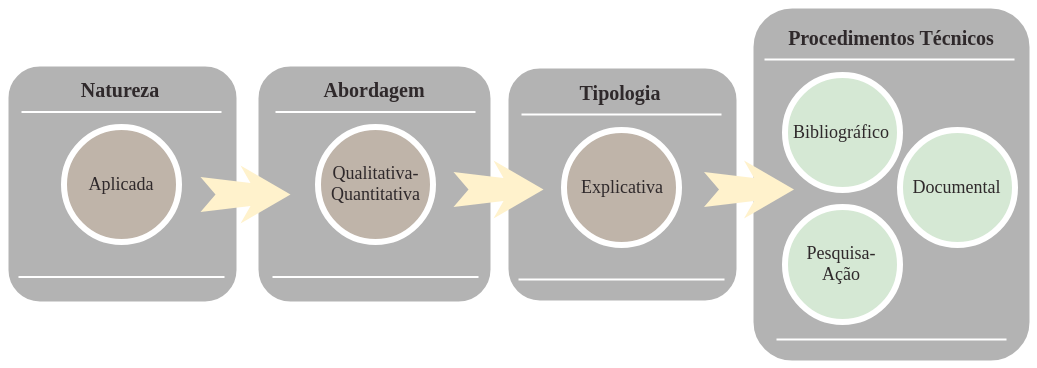

The diagram above was exported from draw.io. Its source (the exported page's mxGraphModel, read from the mxfile embedded in the PNG):
<mxGraphModel dx="1181" dy="666" grid="1" gridSize="10" guides="1" tooltips="1" connect="1" arrows="1" fold="1" page="1" pageScale="1.5" pageWidth="1169" pageHeight="826" background="#ffffff" math="0" shadow="0">
  <root>
    <mxCell id="0" />
    <mxCell id="1" parent="0" />
    <mxCell id="60da8b9f42644d3a-6" value="" style="line;strokeWidth=2;html=1;rounded=0;shadow=0;fontSize=27;align=center;fillColor=none;strokeColor=#FFFFFF;" parent="1" vertex="1">
      <mxGeometry x="433.5" y="485" width="210" height="10" as="geometry" />
    </mxCell>
    <mxCell id="60da8b9f42644d3a-7" value="" style="line;strokeWidth=2;html=1;rounded=0;shadow=0;fontSize=27;align=center;fillColor=none;strokeColor=#FFFFFF;" parent="1" vertex="1">
      <mxGeometry x="438" y="705" width="200" height="10" as="geometry" />
    </mxCell>
    <mxCell id="60da8b9f42644d3a-20" value="" style="line;strokeWidth=2;html=1;rounded=0;shadow=0;fontSize=27;align=center;fillColor=none;strokeColor=#FFFFFF;" parent="1" vertex="1">
      <mxGeometry x="678" y="480" width="210" height="10" as="geometry" />
    </mxCell>
    <mxCell id="60da8b9f42644d3a-21" value="" style="line;strokeWidth=2;html=1;rounded=0;shadow=0;fontSize=27;align=center;fillColor=none;strokeColor=#FFFFFF;" parent="1" vertex="1">
      <mxGeometry x="680" y="700" width="200" height="10" as="geometry" />
    </mxCell>
    <mxCell id="60da8b9f42644d3a-24" value="" style="whiteSpace=wrap;html=1;rounded=1;shadow=0;strokeWidth=8;fontSize=20;align=center;fillColor=#B3B3B3;strokeColor=#FFFFFF;" parent="1" vertex="1">
      <mxGeometry x="920" y="460" width="236" height="240" as="geometry" />
    </mxCell>
    <mxCell id="60da8b9f42644d3a-25" value="&lt;font color=&quot;#2f292b&quot; face=&quot;Times New Roman&quot; style=&quot;font-size: 20px&quot;&gt;Tipologia&lt;/font&gt;" style="text;html=1;strokeColor=none;fillColor=none;align=center;verticalAlign=middle;whiteSpace=wrap;rounded=0;shadow=0;fontSize=27;fontColor=#FFFFFF;fontStyle=1" parent="1" vertex="1">
      <mxGeometry x="928" y="455" width="214" height="60" as="geometry" />
    </mxCell>
    <mxCell id="60da8b9f42644d3a-27" value="" style="line;strokeWidth=2;html=1;rounded=0;shadow=0;fontSize=27;align=center;fillColor=none;strokeColor=#FFFFFF;" parent="1" vertex="1">
      <mxGeometry x="937" y="505" width="200" height="10" as="geometry" />
    </mxCell>
    <mxCell id="60da8b9f42644d3a-28" value="" style="line;strokeWidth=2;html=1;rounded=0;shadow=0;fontSize=27;align=center;fillColor=none;strokeColor=#FFFFFF;" parent="1" vertex="1">
      <mxGeometry x="934" y="670" width="206" height="10" as="geometry" />
    </mxCell>
    <mxCell id="60da8b9f42644d3a-31" value="" style="whiteSpace=wrap;html=1;rounded=1;shadow=0;strokeWidth=8;fontSize=20;align=center;fillColor=#B3B3B3;strokeColor=#FFFFFF;" parent="1" vertex="1">
      <mxGeometry x="1165" y="400" width="284" height="360" as="geometry" />
    </mxCell>
    <mxCell id="60da8b9f42644d3a-32" value="&lt;font color=&quot;#2f292b&quot; face=&quot;Times New Roman&quot; style=&quot;font-size: 20px&quot;&gt;Procedimentos Técnicos&lt;/font&gt;" style="text;html=1;strokeColor=none;fillColor=none;align=center;verticalAlign=middle;whiteSpace=wrap;rounded=0;shadow=0;fontSize=27;fontColor=#FFFFFF;fontStyle=1" parent="1" vertex="1">
      <mxGeometry x="1166.5" y="400" width="280" height="60" as="geometry" />
    </mxCell>
    <mxCell id="60da8b9f42644d3a-34" value="" style="line;strokeWidth=2;html=1;rounded=0;shadow=0;fontSize=27;align=center;fillColor=none;strokeColor=#FFFFFF;" parent="1" vertex="1">
      <mxGeometry x="1180" y="450" width="250" height="10" as="geometry" />
    </mxCell>
    <mxCell id="60da8b9f42644d3a-35" value="" style="line;strokeWidth=2;html=1;rounded=0;shadow=0;fontSize=27;align=center;fillColor=none;strokeColor=#FFFFFF;" parent="1" vertex="1">
      <mxGeometry x="1192" y="730" width="230" height="10" as="geometry" />
    </mxCell>
    <mxCell id="60da8b9f42644d3a-38" value="&lt;font color=&quot;#2f292b&quot; style=&quot;font-size: 18px&quot; face=&quot;Times New Roman&quot;&gt;Documental&lt;/font&gt;" style="ellipse;whiteSpace=wrap;html=1;rounded=0;shadow=0;strokeWidth=6;fontSize=14;align=center;fillColor=#D5E8D4;strokeColor=#FFFFFF;fontColor=#FFFFFF;" parent="1" vertex="1">
      <mxGeometry x="1315" y="525" width="115" height="115" as="geometry" />
    </mxCell>
    <mxCell id="vfsJMECbh8LtgB-wG4zs-4" value="&lt;font color=&quot;#2f292b&quot; style=&quot;font-size: 18px&quot; face=&quot;Times New Roman&quot;&gt;Explicativa&lt;/font&gt;" style="ellipse;whiteSpace=wrap;html=1;rounded=0;shadow=0;strokeWidth=6;fontSize=14;align=center;fillColor=#BFB4A9;strokeColor=#FFFFFF;fontColor=#FFFFFF;" parent="1" vertex="1">
      <mxGeometry x="979.5" y="525" width="115" height="115" as="geometry" />
    </mxCell>
    <mxCell id="vfsJMECbh8LtgB-wG4zs-5" value="&lt;font color=&quot;#2f292b&quot; style=&quot;font-size: 18px&quot; face=&quot;Times New Roman&quot;&gt;Bibliográfico&lt;/font&gt;" style="ellipse;whiteSpace=wrap;html=1;rounded=0;shadow=0;strokeWidth=6;fontSize=14;align=center;fillColor=#D5E8D4;strokeColor=#FFFFFF;fontColor=#FFFFFF;" parent="1" vertex="1">
      <mxGeometry x="1200" y="470" width="115" height="115" as="geometry" />
    </mxCell>
    <mxCell id="vfsJMECbh8LtgB-wG4zs-6" value="&lt;font color=&quot;#2f292b&quot; style=&quot;font-size: 18px&quot; face=&quot;Times New Roman&quot;&gt;Pesquisa-Ação&lt;/font&gt;" style="ellipse;whiteSpace=wrap;html=1;rounded=0;shadow=0;strokeWidth=6;fontSize=14;align=center;fillColor=#D5E8D4;strokeColor=#FFFFFF;fontColor=#FFFFFF;" parent="1" vertex="1">
      <mxGeometry x="1200" y="602.5" width="115" height="115" as="geometry" />
    </mxCell>
    <mxCell id="vfsJMECbh8LtgB-wG4zs-12" value="" style="html=1;shadow=0;dashed=0;align=center;verticalAlign=middle;shape=mxgraph.arrows2.stylisedArrow;dy=0.6;dx=40;notch=15;feather=0.4;rounded=0;strokeWidth=1;fontSize=27;strokeColor=none;fillColor=#fff2cc;" parent="1" vertex="1">
      <mxGeometry x="1119.5" y="556" width="90" height="58" as="geometry" />
    </mxCell>
    <mxCell id="vfsJMECbh8LtgB-wG4zs-13" value="" style="whiteSpace=wrap;html=1;rounded=1;shadow=0;strokeWidth=8;fontSize=20;align=center;fillColor=#B3B3B3;strokeColor=#FFFFFF;" parent="1" vertex="1">
      <mxGeometry x="670" y="458" width="240" height="243" as="geometry" />
    </mxCell>
    <mxCell id="vfsJMECbh8LtgB-wG4zs-14" value="&lt;font color=&quot;#2f292b&quot; face=&quot;Times New Roman&quot; style=&quot;font-size: 20px&quot;&gt;Abordagem&lt;/font&gt;" style="text;html=1;strokeColor=none;fillColor=none;align=center;verticalAlign=middle;whiteSpace=wrap;rounded=0;shadow=0;fontSize=27;fontColor=#FFFFFF;fontStyle=1" parent="1" vertex="1">
      <mxGeometry x="682" y="452.5" width="214" height="60" as="geometry" />
    </mxCell>
    <mxCell id="vfsJMECbh8LtgB-wG4zs-15" value="" style="line;strokeWidth=2;html=1;rounded=0;shadow=0;fontSize=27;align=center;fillColor=none;strokeColor=#FFFFFF;" parent="1" vertex="1">
      <mxGeometry x="691" y="502.5" width="200" height="10" as="geometry" />
    </mxCell>
    <mxCell id="vfsJMECbh8LtgB-wG4zs-16" value="" style="line;strokeWidth=2;html=1;rounded=0;shadow=0;fontSize=27;align=center;fillColor=none;strokeColor=#FFFFFF;" parent="1" vertex="1">
      <mxGeometry x="688" y="667.5" width="206" height="10" as="geometry" />
    </mxCell>
    <mxCell id="vfsJMECbh8LtgB-wG4zs-17" value="&lt;font color=&quot;#2f292b&quot; style=&quot;font-size: 18px&quot; face=&quot;Times New Roman&quot;&gt;Qualitativa-&lt;br&gt;Quantitativa&lt;br&gt;&lt;/font&gt;" style="ellipse;whiteSpace=wrap;html=1;rounded=0;shadow=0;strokeWidth=6;fontSize=14;align=center;fillColor=#BFB4A9;strokeColor=#FFFFFF;fontColor=#FFFFFF;" parent="1" vertex="1">
      <mxGeometry x="733.5" y="522.5" width="115" height="115" as="geometry" />
    </mxCell>
    <mxCell id="60da8b9f42644d3a-23" value="" style="html=1;shadow=0;dashed=0;align=center;verticalAlign=middle;shape=mxgraph.arrows2.stylisedArrow;dy=0.6;dx=40;notch=15;feather=0.4;rounded=0;strokeWidth=1;fontSize=27;strokeColor=none;fillColor=#fff2cc;" parent="1" vertex="1">
      <mxGeometry x="869" y="556" width="90" height="58" as="geometry" />
    </mxCell>
    <mxCell id="vfsJMECbh8LtgB-wG4zs-19" value="" style="line;strokeWidth=2;html=1;rounded=0;shadow=0;fontSize=27;align=center;fillColor=none;strokeColor=#FFFFFF;" parent="1" vertex="1">
      <mxGeometry x="424" y="480" width="210" height="10" as="geometry" />
    </mxCell>
    <mxCell id="vfsJMECbh8LtgB-wG4zs-20" value="" style="line;strokeWidth=2;html=1;rounded=0;shadow=0;fontSize=27;align=center;fillColor=none;strokeColor=#FFFFFF;" parent="1" vertex="1">
      <mxGeometry x="426" y="700" width="200" height="10" as="geometry" />
    </mxCell>
    <mxCell id="vfsJMECbh8LtgB-wG4zs-21" value="" style="whiteSpace=wrap;html=1;rounded=1;shadow=0;strokeWidth=8;fontSize=20;align=center;fillColor=#B3B3B3;strokeColor=#FFFFFF;" parent="1" vertex="1">
      <mxGeometry x="420" y="458" width="236" height="243" as="geometry" />
    </mxCell>
    <mxCell id="vfsJMECbh8LtgB-wG4zs-22" value="&lt;font color=&quot;#2f292b&quot; face=&quot;Times New Roman&quot; style=&quot;font-size: 20px&quot;&gt;Natureza&lt;/font&gt;" style="text;html=1;strokeColor=none;fillColor=none;align=center;verticalAlign=middle;whiteSpace=wrap;rounded=0;shadow=0;fontSize=27;fontColor=#FFFFFF;fontStyle=1" parent="1" vertex="1">
      <mxGeometry x="428" y="452.5" width="214" height="60" as="geometry" />
    </mxCell>
    <mxCell id="vfsJMECbh8LtgB-wG4zs-23" value="" style="line;strokeWidth=2;html=1;rounded=0;shadow=0;fontSize=27;align=center;fillColor=none;strokeColor=#FFFFFF;" parent="1" vertex="1">
      <mxGeometry x="437" y="502.5" width="200" height="10" as="geometry" />
    </mxCell>
    <mxCell id="vfsJMECbh8LtgB-wG4zs-24" value="" style="line;strokeWidth=2;html=1;rounded=0;shadow=0;fontSize=27;align=center;fillColor=none;strokeColor=#FFFFFF;" parent="1" vertex="1">
      <mxGeometry x="434" y="667.5" width="206" height="10" as="geometry" />
    </mxCell>
    <mxCell id="vfsJMECbh8LtgB-wG4zs-25" value="&lt;font color=&quot;#2f292b&quot; style=&quot;font-size: 18px&quot; face=&quot;Times New Roman&quot;&gt;Aplicada&lt;/font&gt;" style="ellipse;whiteSpace=wrap;html=1;rounded=0;shadow=0;strokeWidth=6;fontSize=14;align=center;fillColor=#BFB4A9;strokeColor=#FFFFFF;fontColor=#FFFFFF;" parent="1" vertex="1">
      <mxGeometry x="479.5" y="522.5" width="115" height="115" as="geometry" />
    </mxCell>
    <mxCell id="vfsJMECbh8LtgB-wG4zs-18" value="" style="html=1;shadow=0;dashed=0;align=center;verticalAlign=middle;shape=mxgraph.arrows2.stylisedArrow;dy=0.6;dx=40;notch=15;feather=0.4;rounded=0;strokeWidth=1;fontSize=27;strokeColor=none;fillColor=#fff2cc;" parent="1" vertex="1">
      <mxGeometry x="616" y="561" width="90" height="58" as="geometry" />
    </mxCell>
  </root>
</mxGraphModel>